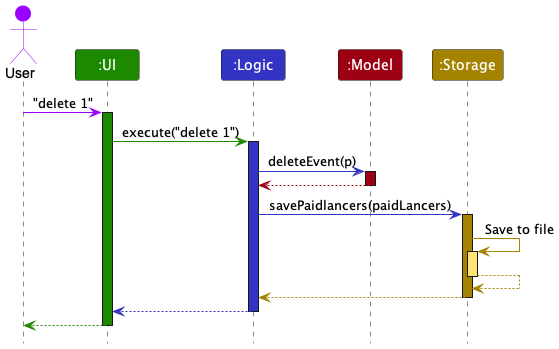

The diagram above was rendered by PlantUML. Its source (embedded in the PNG):
@startuml
!include style.puml

Actor User as user USER_COLOR
Participant ":UI" as ui UI_COLOR
Participant ":Logic" as logic LOGIC_COLOR
Participant ":Model" as model MODEL_COLOR
Participant ":Storage" as storage STORAGE_COLOR

user -[USER_COLOR]> ui : "delete 1"
activate ui UI_COLOR

ui -[UI_COLOR]> logic : execute("delete 1")
activate logic LOGIC_COLOR

logic -[LOGIC_COLOR]> model : deleteEvent(p)
activate model MODEL_COLOR

model -[MODEL_COLOR]-> logic
deactivate model

logic -[LOGIC_COLOR]> storage : savePaidlancers(paidLancers)
activate storage STORAGE_COLOR

storage -[STORAGE_COLOR]> storage : Save to file
activate storage STORAGE_COLOR_T1
storage --[STORAGE_COLOR]> storage
deactivate storage

storage --[STORAGE_COLOR]> logic
deactivate storage

logic --[LOGIC_COLOR]> ui
deactivate logic

ui--[UI_COLOR]> user
deactivate ui
@enduml